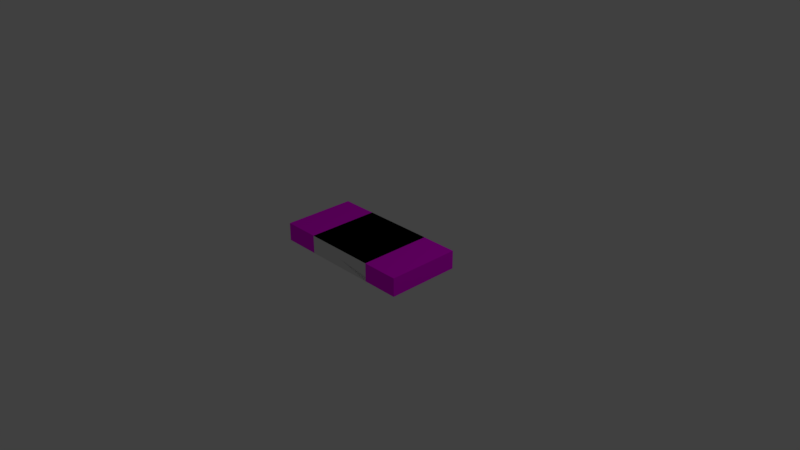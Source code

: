 # Source: SM_Square_1x1x0_25.blend  (saved by Blender 2.78.0; exported with 4.5.12 LTS)
import bpy
from mathutils import Matrix  # noqa: F401  (used for matrix-valued properties, if any)

bpy.ops.wm.read_factory_settings(use_empty=True)
scene = bpy.context.scene
scene.name = 'Scene'

# ---- collections
col_collection_1 = bpy.data.collections.new('Collection 1'); scene.collection.children.link(col_collection_1)

# ---- images (referenced by path relative to the original .blend; pixels are not part of the script)
import os
ASSET_DIR = os.environ.get("B2B_ASSET_DIR", "")  # directory of the original .blend (textures are referenced by path, not embedded)
HERE = os.path.dirname(os.path.abspath(__file__))  # packed textures are extracted next to this script under _unpacked/

def load_image(name, relpath, width, height, colorspace="sRGB"):
    """Load a texture the original file referenced (path relative to the .blend, or extracted next to this script)."""
    p = next((c for c in (os.path.join(HERE, relpath), os.path.join(ASSET_DIR, relpath)) if relpath and os.path.exists(c)), "")
    if p:
        img = bpy.data.images.load(p, check_existing=True)
        img.name = name
    else:  # same state as the original file: an image datablock whose file is absent (Cycles renders it pink)
        img = bpy.data.images.new(name, width, height)
        img.source = "FILE"
        img.filepath = "//" + (relpath or name)
    img.colorspace_settings.name = colorspace
    return img
img_texturescom_genericbricks_1024_albedo_tiff = load_image('TexturesCom_GenericBricks_1024_albedo.tiff', 'TexturesCom_GenericBricks_1024_albedo.tiff', 1024, 1024, 'sRGB')

# ---- materials (node trees are filled in below, after node groups)
mat_material = bpy.data.materials.new('Material')
mat_material.alpha_threshold = 0.0
mat_material.roughness = 0.5
mat_material.line_color = (0.0, 0.0, 0.0, 1.0)
mat_plaster = bpy.data.materials.new('Plaster')

# ---- material node trees
mat_material.use_nodes = True; mat_material.node_tree.nodes.clear()
_N = mat_material.node_tree.nodes; _L = mat_material.node_tree.links
n0 = _N.new('ShaderNodeOutputMaterial'); n0.name = 'Material Output'; n0.location = (300, 300)
n1 = _N.new('ShaderNodeBsdfDiffuse'); n1.name = 'Diffuse BSDF'; n1.location = (10, 300)
n2 = _N.new('ShaderNodeTexImage'); n2.name = 'Image Texture'; n2.location = (-180, 300)
n2.width = 140
n2.image = img_texturescom_genericbricks_1024_albedo_tiff
_L.new(n1.outputs[0], n0.inputs[0])
_L.new(n2.outputs[0], n1.inputs[0])
n0.is_active_output = True

# ---- world
world_world = bpy.data.worlds.new('World'); scene.world = world_world
world_world.color = (0.05088, 0.05088, 0.05088)
world_world.use_sun_shadow = False
world_world.sun_shadow_jitter_overblur = 0.0
world_world.cycles.sampling_method = 'MANUAL'

# ---- cameras
cam_camera = bpy.data.cameras.new('Camera')
cam_camera.clip_end = 100.0
cam_camera.lens = 35.0
cam_camera.sensor_width = 32.0
cam_camera.sensor_height = 18.0
cam_camera.ortho_scale = 7.314
cam_camera.dof.focus_distance = 0.0

# ---- lights
light_lamp = bpy.data.lights.new('Lamp', 'POINT')
light_lamp.transmission_factor = 0.0
light_lamp.cutoff_distance = 30.0
light_lamp.energy = 100.0
light_lamp.shadow_buffer_clip_start = 1.001
light_lamp.shadow_soft_size = 0.1
light_lamp.shadow_maximum_resolution = 0.006
light_lamp.use_absolute_resolution = True

# ---- meshes
me_square_001 = bpy.data.meshes.new('Square.001')
me_square_001.from_pydata([(-1.0, -0.5, 0.0), (-1.0, -0.5, 0.25), (-1.0, 0.5, 0.25), (-1.0, 0.5, 0.0), (1.0, -0.5, 0.0), (1.0, 0.5, 0.0), (1.0, -0.5, 0.25), (1.0, 0.5, 0.25)], [], [(0, 1, 2, 3), (7, 5, 3, 2), (1, 6, 7, 2), (5, 7, 6, 4), (4, 6, 1, 0), (4, 0, 3, 5)])
_uv = me_square_001.uv_layers.new(name='UVMap')
_uv.uv.foreach_set('vector', [-0.081, 0.2095, 1.081, 0.2095, 1.081, 0.7905, -0.081, 0.7905, -0.081, 0.2095, 1.081, 0.2095, 1.081, 0.7905, -0.081, 0.7905, -0.081, 0.2095, 1.081, 0.2095, 1.081, 0.7905, -0.081, 0.7905, -0.081, 0.2095, 1.081, 0.2095, 1.081, 0.7905, -0.081, 0.7905, -0.081, 0.2095, 1.081, 0.2095, 1.081, 0.7905, -0.081, 0.7905, -0.081, 0.2095, 1.081, 0.2095, 1.081, 0.7905, -0.081, 0.7905])
me_square_001.materials.append(mat_material)
me_square_001.use_remesh_preserve_volume = False
me_square_001.use_remesh_preserve_attributes = False
me_square_001.use_mirror_vertex_groups = False
me_square_001.update()
me_square = bpy.data.meshes.new('Square')
me_square.from_pydata([(-0.5, -0.5, 0.0), (-0.5, -0.5, 0.25), (-0.5, 0.5, 0.25), (-0.5, 0.5, 0.0), (0.5, -0.5, 0.0), (0.5, 0.5, 0.0), (0.5, -0.5, 0.25), (0.5, 0.5, 0.25)], [], [(0, 1, 2, 3), (7, 5, 3, 2), (1, 6, 7, 2), (5, 7, 6, 4), (4, 6, 1, 0), (4, 0, 3, 5)])
_uv = me_square.uv_layers.new(name='UVMap')
_uv.uv.foreach_set('vector', [2.579, 0.5, 3.07, 0.5, 3.07, 4.175, 2.579, 4.175, 2.087, -3.175, 2.579, -3.175, 2.579, 4.175, 2.087, 4.175, 1.596, -3.175, 1.596, 4.175, -0.3693, 4.175, -0.3693, -3.175, 2.579, -3.175, 3.07, -3.175, 3.07, 0.5, 2.579, 0.5, 2.087, 4.175, 1.596, 4.175, 1.596, -3.175, 2.087, -3.175, -0.3693, -3.175, -0.3693, 4.175, -2.335, 4.175, -2.335, -3.175])
me_square.materials.append(mat_plaster)
me_square.use_remesh_preserve_volume = False
me_square.use_remesh_preserve_attributes = False
me_square.use_mirror_vertex_groups = False
me_square.update()

# ---- objects
ob_squarebrick = bpy.data.objects.new('SquareBrick', me_square_001)
ob_squareplaster = bpy.data.objects.new('SquarePlaster', me_square)
ob_lamp = bpy.data.objects.new('Lamp', light_lamp)
ob_camera = bpy.data.objects.new('Camera', cam_camera)

# ---- transforms, parenting, visibility, modifiers, constraints
ob_squarebrick.location = (0.0, 5.96e-07, 0.0)
ob_squarebrick.lock_rotations_4d = False
ob_squarebrick.empty_display_type = 'ARROWS'
ob_squarebrick.hide_viewport = True
ob_squarebrick.lineart.crease_threshold = 0.0
ob_squareplaster.location = (0.0, 0.0, 0.0)
ob_squareplaster.lock_rotations_4d = False
ob_squareplaster.empty_display_type = 'ARROWS'
ob_squareplaster.lineart.crease_threshold = 0.0
ob_lamp.location = (4.076, 1.005, 5.904)
ob_lamp.rotation_euler = (0.6503, 0.05522, 1.866)
ob_lamp.scale = (0.9678, 0.7443, 0.8714)
ob_lamp.lock_rotations_4d = False
ob_lamp.empty_display_type = 'ARROWS'
ob_lamp.color = (0.0, 0.0, 0.0, 0.0)
ob_lamp.lineart.crease_threshold = 0.0
ob_camera.location = (7.481, -6.508, 5.344)
ob_camera.rotation_euler = (1.109, 0.0, 0.8149)
ob_camera.scale = (0.8044, 0.9598, 0.8256)
ob_camera.lock_rotations_4d = False
ob_camera.empty_display_type = 'ARROWS'
ob_camera.color = (0.0, 0.0, 0.0, 0.0)
ob_camera.display_type = 'WIRE'
ob_camera.lineart.crease_threshold = 0.0

# ---- collection membership
col_collection_1.objects.link(ob_squarebrick)
col_collection_1.objects.link(ob_squareplaster)
col_collection_1.objects.link(ob_lamp)
col_collection_1.objects.link(ob_camera)

# ---- scene / render settings (as saved in the file)
scene.camera = ob_camera
scene.frame_start = 1; scene.frame_end = 250; scene.frame_set(1)
scene.render.engine = 'CYCLES'
scene.render.resolution_percentage = 50
scene.render.dither_intensity = 0.0
scene.cycles.use_denoising = False
scene.cycles.samples = 128
scene.cycles.sampling_pattern = 'TABULATED_SOBOL'
scene.cycles.light_sampling_threshold = 0.0
scene.cycles.use_adaptive_sampling = False
scene.cycles.use_light_tree = False
scene.cycles.blur_glossy = 0.0
scene.cycles.sample_clamp_indirect = 0.0
scene.view_settings.view_transform = 'Standard'
bpy.context.view_layer.update()
